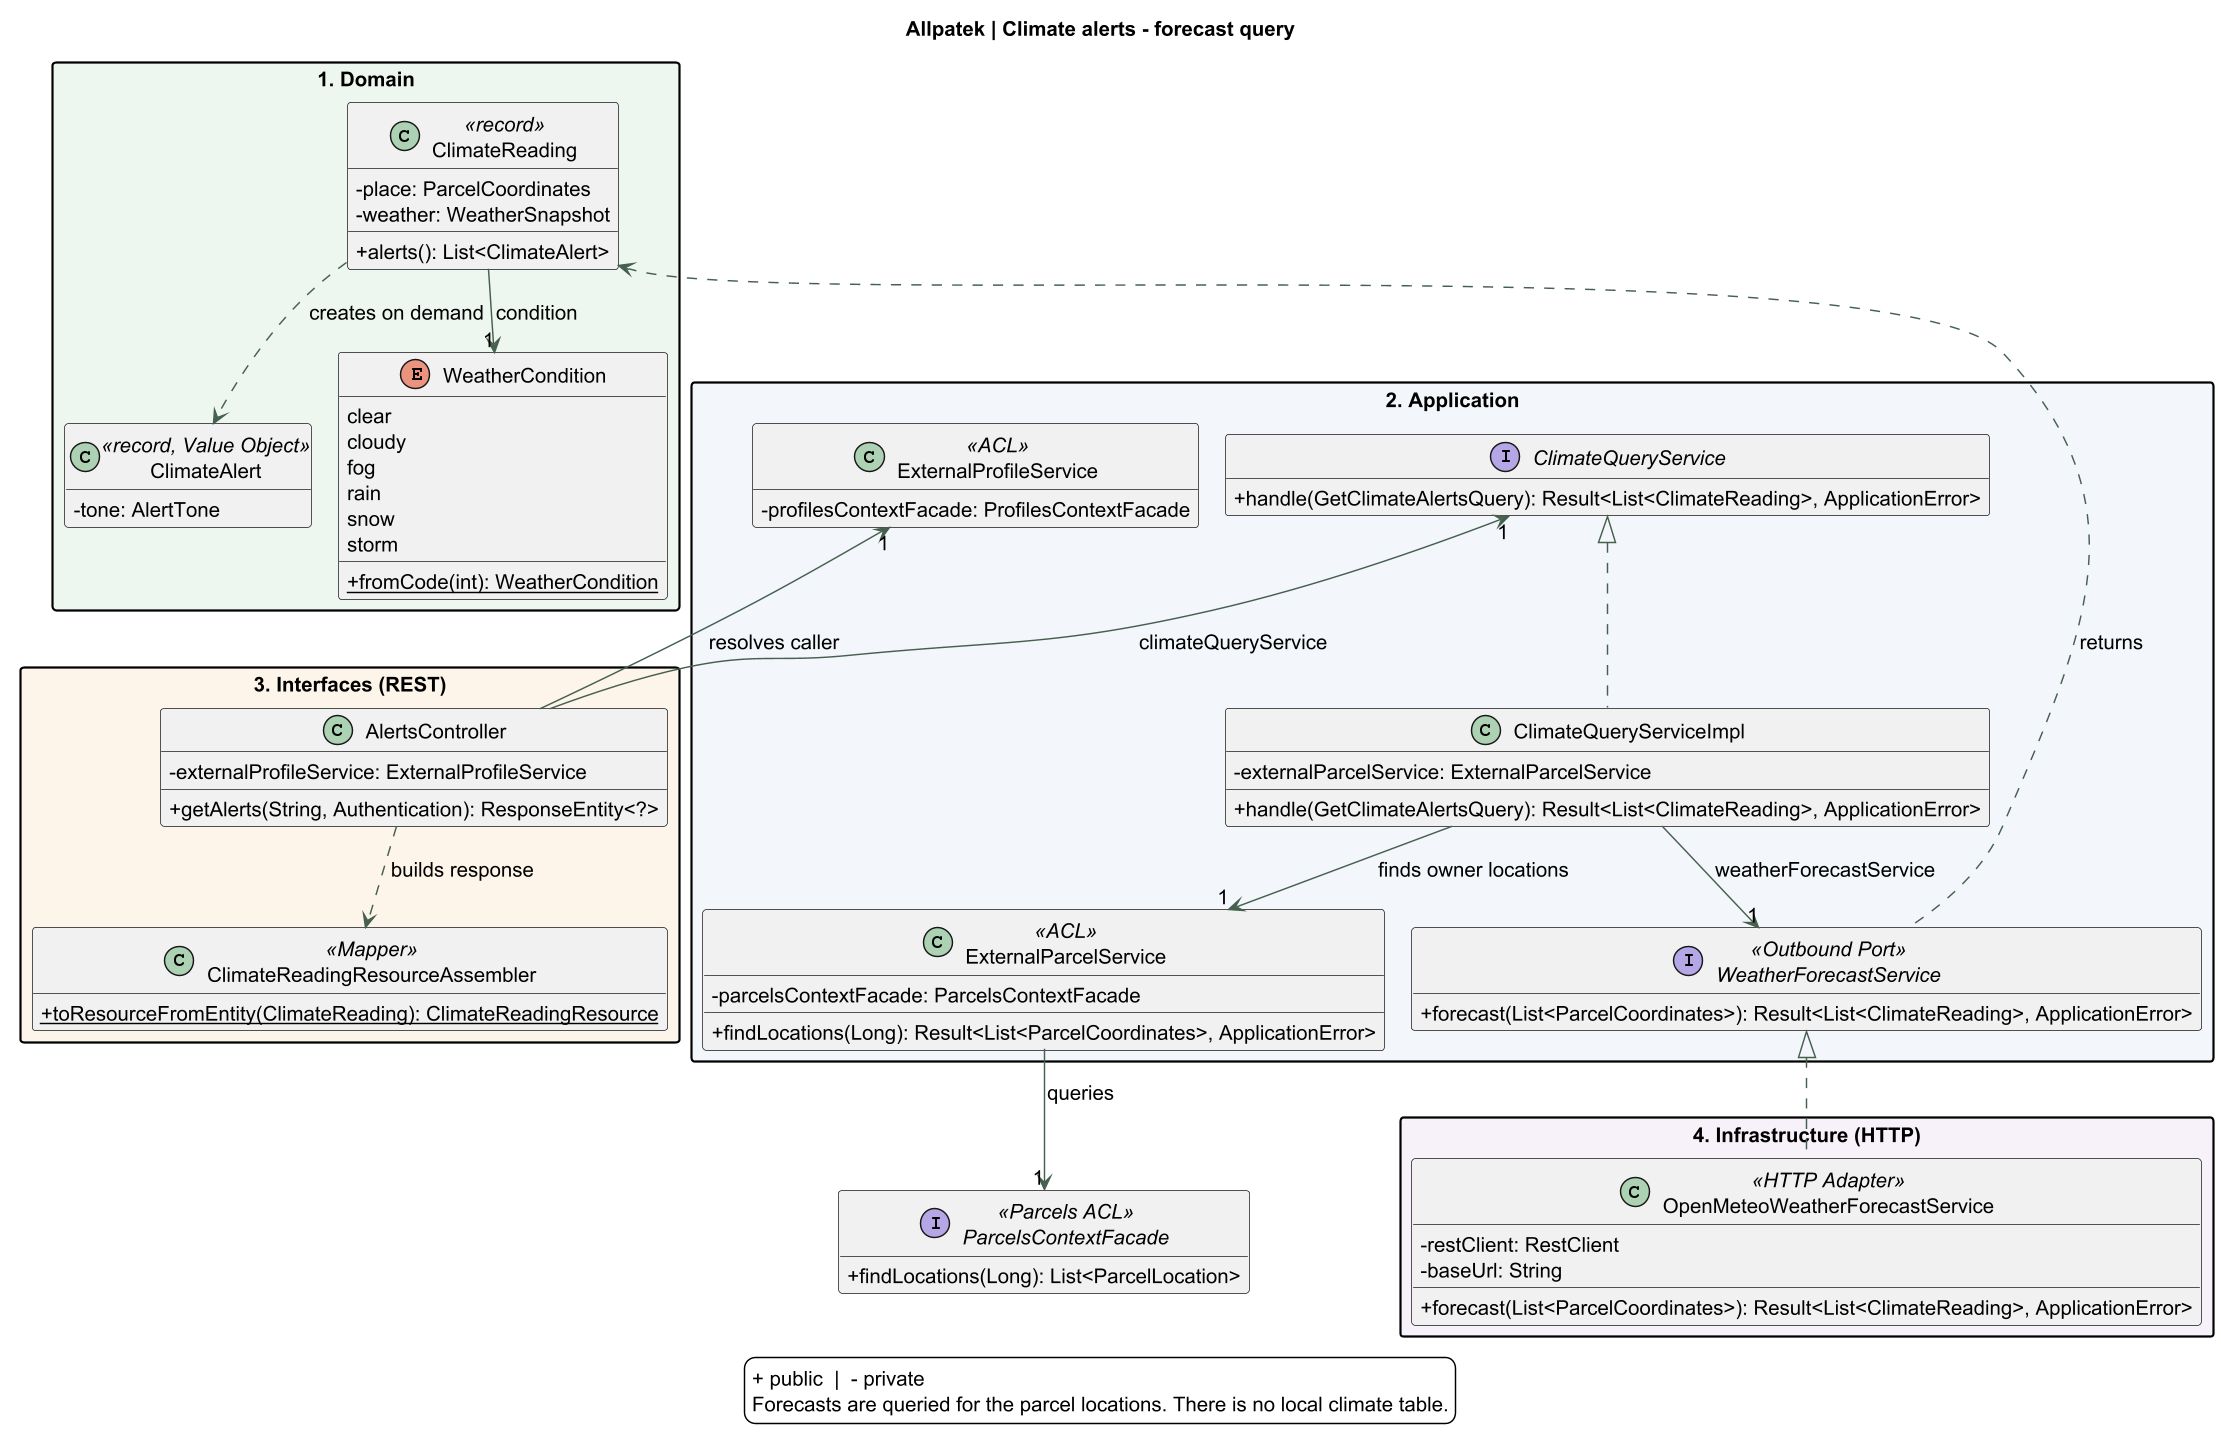

The diagram above was rendered by PlantUML. Its source (embedded in the PNG):
@startuml
!pragma layout smetana
skinparam backgroundColor white
skinparam defaultFontName SansSerif
skinparam defaultFontSize 14
skinparam shadowing false
skinparam classAttributeIconSize 0
skinparam ArrowColor #476050
skinparam packageStyle rectangle
skinparam dpi 140
hide empty members
top to bottom direction
title Allpatek | Climate alerts - forecast query

package "1. Domain" as Domain #ECF6EF {
  class ClimateReading <<record>> {
    -place: ParcelCoordinates
    -weather: WeatherSnapshot
    +alerts(): List<ClimateAlert>
  }
  class ClimateAlert <<record, Value Object>> {
    -tone: AlertTone
  }
  enum WeatherCondition {
    clear
    cloudy
    fog
    rain
    snow
    storm
    {static} +fromCode(int): WeatherCondition
  }
  ClimateReading --> "1" WeatherCondition : condition
  ClimateReading ..> ClimateAlert : creates on demand
}
package "2. Application" as Application #F3F6FA {
  class ExternalProfileService <<ACL>> {
    -profilesContextFacade: ProfilesContextFacade
  }
  class ExternalParcelService <<ACL>> {
    -parcelsContextFacade: ParcelsContextFacade
    +findLocations(Long): Result<List<ParcelCoordinates>, ApplicationError>
  }
  interface ClimateQueryService {
    +handle(GetClimateAlertsQuery): Result<List<ClimateReading>, ApplicationError>
  }
  class ClimateQueryServiceImpl {
    -externalParcelService: ExternalParcelService
    +handle(GetClimateAlertsQuery): Result<List<ClimateReading>, ApplicationError>
  }
  interface WeatherForecastService <<Outbound Port>> {
    +forecast(List<ParcelCoordinates>): Result<List<ClimateReading>, ApplicationError>
  }
  ClimateQueryService <|.. ClimateQueryServiceImpl
  ClimateQueryServiceImpl --> "1" WeatherForecastService : weatherForecastService
}
package "3. Interfaces (REST)" as Interfaces #FDF4E8 {
  class AlertsController {
    -externalProfileService: ExternalProfileService
    +getAlerts(String, Authentication): ResponseEntity<?>
  }
  class ClimateReadingResourceAssembler <<Mapper>> {
    {static} +toResourceFromEntity(ClimateReading): ClimateReadingResource
  }
  AlertsController ..> ClimateReadingResourceAssembler : builds response
}
package "4. Infrastructure (HTTP)" as Infrastructure #F6F1F8 {
  class OpenMeteoWeatherForecastService <<HTTP Adapter>> {
    -restClient: RestClient
    -baseUrl: String
    +forecast(List<ParcelCoordinates>): Result<List<ClimateReading>, ApplicationError>
  }
}
interface ParcelsContextFacade <<Parcels ACL>> {
  +findLocations(Long): List<ParcelLocation>
}
ClimateReading <.. WeatherForecastService : returns
ClimateQueryServiceImpl --> "1" ExternalParcelService : finds owner locations
ClimateQueryService "1" <-- AlertsController : climateQueryService
WeatherForecastService <|.. OpenMeteoWeatherForecastService
Domain -[hidden]down-> Application
Application -[hidden]down-> Interfaces

ExternalParcelService --> "1" ParcelsContextFacade : queries
AlertsController --> "1" ExternalProfileService : resolves caller
legend bottom
+ public  |  - private
Forecasts are queried for the parcel locations. There is no local climate table.
endlegend
@enduml